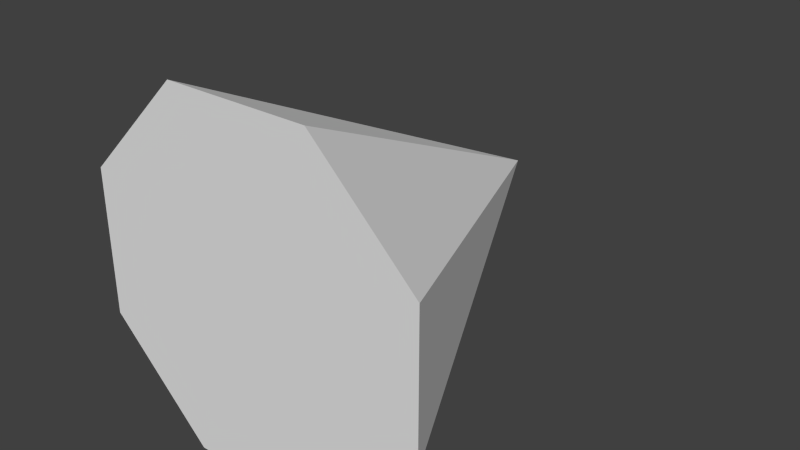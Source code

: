 # Source: PyramidOfThurder.blend  (saved by Blender 2.71.0; exported with 4.5.12 LTS)
import bpy
from mathutils import Matrix  # noqa: F401  (used for matrix-valued properties, if any)

bpy.ops.wm.read_factory_settings(use_empty=True)
scene = bpy.context.scene
scene.name = 'Scene'

# ---- collections
col_collection_1 = bpy.data.collections.new('Collection 1'); scene.collection.children.link(col_collection_1)

# ---- world
world_world = bpy.data.worlds.new('World'); scene.world = world_world
world_world.color = (0.05088, 0.05088, 0.05088)
world_world.use_sun_shadow = False
world_world.sun_shadow_jitter_overblur = 0.0
world_world.cycles.sampling_method = 'MANUAL'
world_world.cycles.sample_map_resolution = 256

# ---- meshes
me_cone = bpy.data.meshes.new('Cone')
me_cone.from_pydata([(0.3827, 0.9239, -1.0), (0.9239, 0.3827, -1.0), (0.0, 0.0, 1.0), (0.9239, -0.3827, -1.0), (0.3827, -0.9239, -1.0), (-0.3827, -0.9239, -1.0), (-0.9239, -0.3827, -1.0), (-0.9239, 0.3827, -1.0), (-0.3827, 0.9239, -1.0)], [], [(5, 2, 6), (3, 2, 4), (2, 7, 6), (0, 2, 1), (2, 5, 4), (2, 3, 1), (2, 0, 8), (0, 1, 3, 4, 5, 6, 7, 8), (2, 8, 7)])
_uv = me_cone.uv_layers.new(name='UVMap')
_uv.uv.foreach_set('vector', [0.1604, 0.6913, 0.5417, 0.5, 0.09984, 0.9619, 0.09984, 0.03806, 0.5417, 0.5, 0.1604, 0.3087, 0.5417, 0.5, 0.9835, 0.9619, 1.1, 0.9619, 0.923, 0.3087, 0.5417, 0.5, 0.9835, 0.03806, 0.5417, 0.5, 0.1604, 0.6913, 0.1604, 0.3087, 0.5417, 0.5, 1.1, 0.03806, 0.9835, 0.03806, 0.5417, 0.5, 0.923, 0.3087, 0.923, 0.6913, 0.7071, 0.9999, 0.2929, 0.9999, 9.998e-05, 0.7071, 9.998e-05, 0.2929, 0.2929, 9.998e-05, 0.7071, 0.0001004, 0.9999, 0.2929, 0.9999, 0.7071, 0.5417, 0.5, 0.923, 0.6913, 0.9835, 0.9619])
me_cone.use_remesh_preserve_volume = False
me_cone.use_remesh_preserve_attributes = False
me_cone.use_mirror_vertex_groups = False
me_cone.update()

# ---- objects
ob_pyramid_of_thunder = bpy.data.objects.new('Pyramid of Thunder', me_cone)

# ---- transforms, parenting, visibility, modifiers, constraints
ob_pyramid_of_thunder.location = (0.0, 0.0, 0.0)
ob_pyramid_of_thunder.rotation_euler = (-1.571, 1.571, 0.0)
ob_pyramid_of_thunder.color = (0.8, 0.8, 0.8, 1.0)
ob_pyramid_of_thunder.lineart.crease_threshold = 0.0

# ---- collection membership
col_collection_1.objects.link(ob_pyramid_of_thunder)

# ---- scene / render settings (as saved in the file)
scene.frame_start = 1; scene.frame_end = 250; scene.frame_set(2)
scene.render.engine = 'BLENDER_EEVEE_NEXT'
scene.render.resolution_percentage = 50
scene.render.dither_intensity = 0.0
scene.cycles.use_denoising = False
scene.cycles.samples = 10
scene.cycles.sampling_pattern = 'TABULATED_SOBOL'
scene.cycles.light_sampling_threshold = 0.0
scene.cycles.use_adaptive_sampling = False
scene.cycles.use_light_tree = False
scene.cycles.blur_glossy = 0.0
scene.cycles.volume_bounces = 1
scene.cycles.pixel_filter_type = 'GAUSSIAN'
scene.cycles.sample_clamp_indirect = 0.0
scene.view_settings.view_transform = 'Standard'
bpy.context.view_layer.update()

# ---- added for rendering (the .blend has no active camera and no usable light): camera, sun
cam_auto = bpy.data.cameras.new('AutoCamera')
cam_auto.lens = 50.0
cam_auto.sensor_width = 36.0
cam_auto.clip_end = 1000.0
ob_auto_camera = bpy.data.objects.new('AutoCamera', cam_auto)
scene.collection.objects.link(ob_auto_camera)
ob_auto_camera.location = (3.0446, -3.65352, 2.43568)
ob_auto_camera.rotation_euler = (1.09748, -7.21219e-08, 0.694738)
scene.camera = ob_auto_camera
light_auto_sun = bpy.data.lights.new('AutoSun', 'SUN')
light_auto_sun.energy = 3.0
light_auto_sun.angle = 0.0523599
ob_auto_sun = bpy.data.objects.new('AutoSun', light_auto_sun)
scene.collection.objects.link(ob_auto_sun)
ob_auto_sun.rotation_euler = (0.872665, 0.174533, 0.523599)
bpy.context.view_layer.update()
